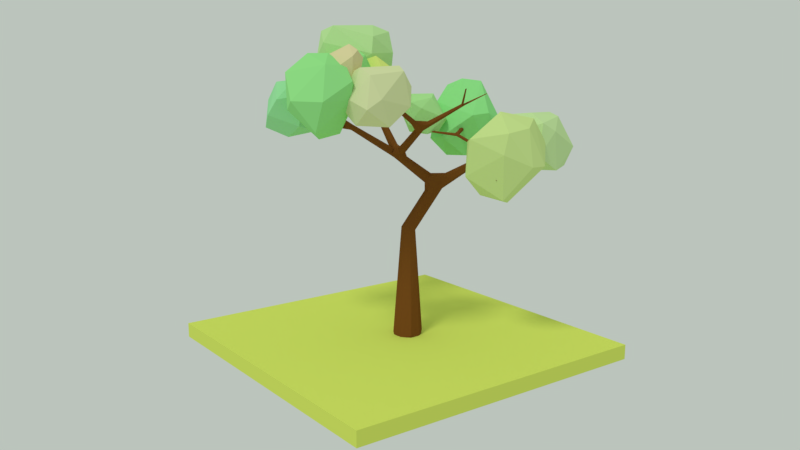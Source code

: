 # Source: Tree_01.blend  (saved by Blender 2.79.0; exported with 4.5.12 LTS)
import bpy
from mathutils import Matrix  # noqa: F401  (used for matrix-valued properties, if any)

bpy.ops.wm.read_factory_settings(use_empty=True)
scene = bpy.context.scene
scene.name = 'Scene'

# ---- collections
col_collection_1 = bpy.data.collections.new('Collection 1'); scene.collection.children.link(col_collection_1)

# ---- materials (node trees are filled in below, after node groups)
mat_material_016 = bpy.data.materials.new('Material.016')
mat_material_016.alpha_threshold = 0.0
mat_material_016.roughness = 0.5
mat_material_015 = bpy.data.materials.new('Material.015')
mat_material_015.alpha_threshold = 0.0
mat_material_015.roughness = 0.5
mat_material_014 = bpy.data.materials.new('Material.014')
mat_material_014.alpha_threshold = 0.0
mat_material_014.roughness = 0.5
mat_material_001 = bpy.data.materials.new('Material.001')
mat_material_001.alpha_threshold = 0.0
mat_material_001.roughness = 0.5
mat_material_013 = bpy.data.materials.new('Material.013')
mat_material_013.alpha_threshold = 0.0
mat_material_013.roughness = 0.5
mat_material_012 = bpy.data.materials.new('Material.012')
mat_material_012.alpha_threshold = 0.0
mat_material_012.roughness = 0.5
mat_material_002 = bpy.data.materials.new('Material.002')
mat_material_002.alpha_threshold = 0.0
mat_material_002.roughness = 0.5
mat_material_007 = bpy.data.materials.new('Material.007')
mat_material_007.alpha_threshold = 0.0
mat_material_007.roughness = 0.5
mat_material_008 = bpy.data.materials.new('Material.008')
mat_material_008.alpha_threshold = 0.0
mat_material_008.roughness = 0.5
mat_material_011 = bpy.data.materials.new('Material.011')
mat_material_011.alpha_threshold = 0.0
mat_material_011.roughness = 0.5
mat_material_010 = bpy.data.materials.new('Material.010')
mat_material_010.alpha_threshold = 0.0
mat_material_010.roughness = 0.5
mat_material_009 = bpy.data.materials.new('Material.009')
mat_material_009.alpha_threshold = 0.0
mat_material_009.roughness = 0.5
mat_material_006 = bpy.data.materials.new('Material.006')
mat_material_006.alpha_threshold = 0.0
mat_material_006.roughness = 0.5

# ---- material node trees
mat_material_016.use_nodes = True; mat_material_016.node_tree.nodes.clear()
_N = mat_material_016.node_tree.nodes; _L = mat_material_016.node_tree.links
n0 = _N.new('ShaderNodeOutputMaterial'); n0.name = 'Material Output'; n0.location = (300, 300)
n1 = _N.new('ShaderNodeBsdfDiffuse'); n1.name = 'Diffuse BSDF'; n1.location = (10, 300)
n1.inputs[0].default_value = (0.6934, 0.8, 0.1363, 1.0)
_L.new(n1.outputs[0], n0.inputs[0])
n0.is_active_output = True
mat_material_015.use_nodes = True; mat_material_015.node_tree.nodes.clear()
_N = mat_material_015.node_tree.nodes; _L = mat_material_015.node_tree.links
n0 = _N.new('ShaderNodeOutputMaterial'); n0.name = 'Material Output'; n0.location = (300, 300)
n1 = _N.new('ShaderNodeBsdfDiffuse'); n1.name = 'Diffuse BSDF'; n1.location = (10, 300)
n1.inputs[0].default_value = (0.629, 0.8, 0.2991, 1.0)
_L.new(n1.outputs[0], n0.inputs[0])
n0.is_active_output = True
mat_material_014.use_nodes = True; mat_material_014.node_tree.nodes.clear()
_N = mat_material_014.node_tree.nodes; _L = mat_material_014.node_tree.links
n0 = _N.new('ShaderNodeOutputMaterial'); n0.name = 'Material Output'; n0.location = (300, 300)
n1 = _N.new('ShaderNodeBsdfDiffuse'); n1.name = 'Diffuse BSDF'; n1.location = (10, 300)
n1.inputs[0].default_value = (0.5897, 0.8, 0.3788, 1.0)
_L.new(n1.outputs[0], n0.inputs[0])
n0.is_active_output = True
mat_material_001.use_nodes = True; mat_material_001.node_tree.nodes.clear()
_N = mat_material_001.node_tree.nodes; _L = mat_material_001.node_tree.links
n0 = _N.new('ShaderNodeOutputMaterial'); n0.name = 'Material Output'; n0.location = (300, 300)
n1 = _N.new('ShaderNodeBsdfDiffuse'); n1.name = 'Diffuse BSDF'; n1.location = (10, 300)
n1.inputs[0].default_value = (0.3223, 0.8, 0.2698, 1.0)
_L.new(n1.outputs[0], n0.inputs[0])
n0.is_active_output = True
mat_material_013.use_nodes = True; mat_material_013.node_tree.nodes.clear()
_N = mat_material_013.node_tree.nodes; _L = mat_material_013.node_tree.links
n0 = _N.new('ShaderNodeOutputMaterial'); n0.name = 'Material Output'; n0.location = (300, 300)
n1 = _N.new('ShaderNodeBsdfDiffuse'); n1.name = 'Diffuse BSDF'; n1.location = (10, 300)
n1.inputs[0].default_value = (0.2996, 0.8, 0.271, 1.0)
_L.new(n1.outputs[0], n0.inputs[0])
n0.is_active_output = True
mat_material_012.use_nodes = True; mat_material_012.node_tree.nodes.clear()
_N = mat_material_012.node_tree.nodes; _L = mat_material_012.node_tree.links
n0 = _N.new('ShaderNodeOutputMaterial'); n0.name = 'Material Output'; n0.location = (300, 300)
n1 = _N.new('ShaderNodeBsdfDiffuse'); n1.name = 'Diffuse BSDF'; n1.location = (10, 300)
n1.inputs[0].default_value = (0.4337, 0.8, 0.3122, 1.0)
_L.new(n1.outputs[0], n0.inputs[0])
n0.is_active_output = True
mat_material_002.use_nodes = True; mat_material_002.node_tree.nodes.clear()
_N = mat_material_002.node_tree.nodes; _L = mat_material_002.node_tree.links
n0 = _N.new('ShaderNodeOutputMaterial'); n0.name = 'Material Output'; n0.location = (300, 300)
n1 = _N.new('ShaderNodeBsdfDiffuse'); n1.name = 'Diffuse BSDF'; n1.location = (10, 300)
n1.inputs[0].default_value = (0.7132, 0.7633, 0.4159, 1.0)
_L.new(n1.outputs[0], n0.inputs[0])
n0.is_active_output = True
mat_material_007.use_nodes = True; mat_material_007.node_tree.nodes.clear()
_N = mat_material_007.node_tree.nodes; _L = mat_material_007.node_tree.links
n0 = _N.new('ShaderNodeOutputMaterial'); n0.name = 'Material Output'; n0.location = (300, 300)
n1 = _N.new('ShaderNodeBsdfDiffuse'); n1.name = 'Diffuse BSDF'; n1.location = (10, 300)
n1.inputs[0].default_value = (0.3522, 0.8, 0.382, 1.0)
_L.new(n1.outputs[0], n0.inputs[0])
n0.is_active_output = True
mat_material_008.use_nodes = True; mat_material_008.node_tree.nodes.clear()
_N = mat_material_008.node_tree.nodes; _L = mat_material_008.node_tree.links
n0 = _N.new('ShaderNodeOutputMaterial'); n0.name = 'Material Output'; n0.location = (300, 300)
n1 = _N.new('ShaderNodeBsdfDiffuse'); n1.name = 'Diffuse BSDF'; n1.location = (10, 300)
n1.inputs[0].default_value = (0.7633, 0.6853, 0.3738, 1.0)
_L.new(n1.outputs[0], n0.inputs[0])
n0.is_active_output = True
mat_material_011.use_nodes = True; mat_material_011.node_tree.nodes.clear()
_N = mat_material_011.node_tree.nodes; _L = mat_material_011.node_tree.links
n0 = _N.new('ShaderNodeOutputMaterial'); n0.name = 'Material Output'; n0.location = (300, 300)
n1 = _N.new('ShaderNodeBsdfDiffuse'); n1.name = 'Diffuse BSDF'; n1.location = (10, 300)
n1.inputs[0].default_value = (0.6791, 0.8, 0.2013, 1.0)
_L.new(n1.outputs[0], n0.inputs[0])
n0.is_active_output = True
mat_material_010.use_nodes = True; mat_material_010.node_tree.nodes.clear()
_N = mat_material_010.node_tree.nodes; _L = mat_material_010.node_tree.links
n0 = _N.new('ShaderNodeOutputMaterial'); n0.name = 'Material Output'; n0.location = (300, 300)
n1 = _N.new('ShaderNodeBsdfDiffuse'); n1.name = 'Diffuse BSDF'; n1.location = (10, 300)
n1.inputs[0].default_value = (0.3308, 0.8, 0.2639, 1.0)
_L.new(n1.outputs[0], n0.inputs[0])
n0.is_active_output = True
mat_material_009.use_nodes = True; mat_material_009.node_tree.nodes.clear()
_N = mat_material_009.node_tree.nodes; _L = mat_material_009.node_tree.links
n0 = _N.new('ShaderNodeOutputMaterial'); n0.name = 'Material Output'; n0.location = (300, 300)
n1 = _N.new('ShaderNodeBsdfDiffuse'); n1.name = 'Diffuse BSDF'; n1.location = (10, 300)
n1.inputs[0].default_value = (0.5214, 0.8, 0.3424, 1.0)
_L.new(n1.outputs[0], n0.inputs[0])
n0.is_active_output = True
mat_material_006.use_nodes = True; mat_material_006.node_tree.nodes.clear()
_N = mat_material_006.node_tree.nodes; _L = mat_material_006.node_tree.links
n0 = _N.new('ShaderNodeOutputMaterial'); n0.name = 'Material Output'; n0.location = (300, 300)
n1 = _N.new('ShaderNodeBsdfDiffuse'); n1.name = 'Diffuse BSDF'; n1.location = (10, 300)
n1.inputs[0].default_value = (0.2019, 0.07349, 0.01466, 1.0)
_L.new(n1.outputs[0], n0.inputs[0])
n0.is_active_output = True

# ---- world
world_world = bpy.data.worlds.new('World'); scene.world = world_world
world_world.color = (0.4989, 0.5543, 0.5039)
world_world.use_sun_shadow = False
world_world.sun_shadow_jitter_overblur = 0.0
world_world.cycles.sampling_method = 'MANUAL'

# ---- cameras
cam_camera = bpy.data.cameras.new('Camera')
cam_camera.clip_end = 100.0
cam_camera.lens = 35.0
cam_camera.sensor_width = 32.0
cam_camera.sensor_height = 18.0
cam_camera.ortho_scale = 7.314
cam_camera.dof.focus_distance = 0.0

# ---- lights
light_lamp = bpy.data.lights.new('Lamp', 'SUN')
light_lamp.transmission_factor = 0.0
light_lamp.cutoff_distance = 30.0
light_lamp.angle = 0.1993
light_lamp.energy = 1.0
light_lamp.shadow_buffer_clip_start = 1.001
light_lamp.shadow_soft_size = 0.1
light_lamp.shadow_cascade_max_distance = 1000.0

# ---- meshes
me_plane = bpy.data.meshes.new('Plane')
me_plane.from_pydata([(-1.0, -1.0, 0.0), (1.0, -1.0, 0.0), (-1.0, 1.0, 0.0), (1.0, 1.0, 0.0), (-1.0, -1.0, -0.0938), (1.0, -1.0, -0.0938), (-1.0, 1.0, -0.0938), (1.0, 1.0, -0.0938)], [], [(0, 2, 3, 1), (4, 5, 7, 6), (1, 3, 7, 5), (2, 0, 4, 6), (3, 2, 6, 7), (0, 1, 5, 4)])
me_plane.materials.append(mat_material_016)
me_plane.use_remesh_preserve_volume = False
me_plane.use_remesh_preserve_attributes = False
me_plane.use_mirror_vertex_groups = False
me_plane.update()
me_icosphere_018 = bpy.data.meshes.new('Icosphere.018')
me_icosphere_018.from_pydata([(0.0, 0.001563, -0.9591), (0.6263, -0.3806, -0.2887), (-0.2205, -0.7589, -0.3596), (-0.79, 0.08598, -0.2996), (-0.1312, 0.5812, -0.3185), (0.5298, 0.3362, -0.301), (0.2763, -0.8106, 0.4351), (-0.7189, -0.4634, 0.4387), (-0.5692, 0.2323, 0.5193), (0.1459, 0.5186, 0.3746), (0.8826, -0.08213, 0.3478), (0.0, -0.2039, 0.6671), (-0.1518, -0.4737, -0.8227), (0.3215, -0.1919, -0.6629), (0.2041, -0.7198, -0.4309), (0.7607, 0.08613, -0.3995), (0.345, 0.256, -0.6858), (-0.4958, 0.05112, -0.802), (-0.6093, -0.3782, -0.3988), (-0.1449, 0.4412, -0.7891), (-0.5421, 0.4092, -0.4527), (0.1379, 0.559, -0.3942), (0.9214, -0.223, 0.02855), (0.7771, 0.2099, 0.09457), (0.0, -0.9483, -0.01485), (0.5404, -0.6505, 0.05145), (-0.9214, -0.223, 0.02855), (-0.5404, -0.6505, 0.05145), (-0.3664, 0.5363, 0.09348), (-0.7771, 0.2099, 0.09457), (0.3664, 0.5363, 0.09348), (0.0, 0.696, 0.0651), (0.6849, -0.4429, 0.516), (-0.2628, -0.7729, 0.5135), (-0.7958, -0.04192, 0.4618), (-0.1429, 0.512, 0.4435), (0.5672, 0.2891, 0.4771), (0.2582, -0.6306, 0.646), (0.596, -0.1076, 0.681), (-0.3177, -0.5106, 0.5862), (-0.3714, 0.08136, 0.633), (0.1781, 0.1344, 0.6298)], [], [(0, 13, 12), (1, 13, 15), (0, 12, 17), (0, 17, 19), (0, 19, 16), (1, 15, 22), (2, 14, 24), (3, 18, 26), (4, 20, 28), (5, 21, 30), (1, 22, 25), (2, 24, 27), (3, 26, 29), (4, 28, 31), (5, 30, 23), (6, 32, 37), (7, 33, 39), (8, 34, 40), (9, 35, 41), (10, 36, 38), (38, 41, 11), (38, 36, 41), (36, 9, 41), (41, 40, 11), (41, 35, 40), (35, 8, 40), (40, 39, 11), (40, 34, 39), (34, 7, 39), (39, 37, 11), (39, 33, 37), (33, 6, 37), (37, 38, 11), (37, 32, 38), (32, 10, 38), (23, 36, 10), (23, 30, 36), (30, 9, 36), (31, 35, 9), (31, 28, 35), (28, 8, 35), (29, 34, 8), (29, 26, 34), (26, 7, 34), (27, 33, 7), (27, 24, 33), (24, 6, 33), (25, 32, 6), (25, 22, 32), (22, 10, 32), (30, 31, 9), (30, 21, 31), (21, 4, 31), (28, 29, 8), (28, 20, 29), (20, 3, 29), (26, 27, 7), (26, 18, 27), (18, 2, 27), (24, 25, 6), (24, 14, 25), (14, 1, 25), (22, 23, 10), (22, 15, 23), (15, 5, 23), (16, 21, 5), (16, 19, 21), (19, 4, 21), (19, 20, 4), (19, 17, 20), (17, 3, 20), (17, 18, 3), (17, 12, 18), (12, 2, 18), (15, 16, 5), (15, 13, 16), (13, 0, 16), (12, 14, 2), (12, 13, 14), (13, 1, 14)])
me_icosphere_018.materials.append(mat_material_015)
me_icosphere_018.use_remesh_preserve_volume = False
me_icosphere_018.use_remesh_preserve_attributes = False
me_icosphere_018.use_mirror_vertex_groups = False
me_icosphere_018.update()
me_icosphere_017 = bpy.data.meshes.new('Icosphere.017')
me_icosphere_017.from_pydata([(0.0, 0.001563, -0.9591), (0.6263, -0.3806, -0.2887), (-0.2205, -0.7589, -0.3596), (-0.79, 0.08598, -0.2996), (-0.1312, 0.5812, -0.3185), (0.5298, 0.3362, -0.301), (0.2763, -0.8106, 0.4351), (-0.7189, -0.4634, 0.4387), (-0.5692, 0.2323, 0.5193), (0.1459, 0.5186, 0.3746), (0.8826, -0.08213, 0.3478), (0.0, -0.2039, 0.6671), (-0.1518, -0.4737, -0.8227), (0.3215, -0.1919, -0.6629), (0.2041, -0.7198, -0.4309), (0.7607, 0.08613, -0.3995), (0.345, 0.256, -0.6858), (-0.4958, 0.05112, -0.802), (-0.6093, -0.3782, -0.3988), (-0.1449, 0.4412, -0.7891), (-0.5421, 0.4092, -0.4527), (0.1379, 0.559, -0.3942), (0.9214, -0.223, 0.02855), (0.7771, 0.2099, 0.09457), (0.0, -0.9483, -0.01485), (0.5404, -0.6505, 0.05145), (-0.9214, -0.223, 0.02855), (-0.5404, -0.6505, 0.05145), (-0.3664, 0.5363, 0.09348), (-0.7771, 0.2099, 0.09457), (0.3664, 0.5363, 0.09348), (0.0, 0.696, 0.0651), (0.6849, -0.4429, 0.516), (-0.2628, -0.7729, 0.5135), (-0.7958, -0.04192, 0.4618), (-0.1429, 0.512, 0.4435), (0.5672, 0.2891, 0.4771), (0.2582, -0.6306, 0.646), (0.596, -0.1076, 0.681), (-0.3177, -0.5106, 0.5862), (-0.3714, 0.08136, 0.633), (0.1781, 0.1344, 0.6298)], [], [(0, 13, 12), (1, 13, 15), (0, 12, 17), (0, 17, 19), (0, 19, 16), (1, 15, 22), (2, 14, 24), (3, 18, 26), (4, 20, 28), (5, 21, 30), (1, 22, 25), (2, 24, 27), (3, 26, 29), (4, 28, 31), (5, 30, 23), (6, 32, 37), (7, 33, 39), (8, 34, 40), (9, 35, 41), (10, 36, 38), (38, 41, 11), (38, 36, 41), (36, 9, 41), (41, 40, 11), (41, 35, 40), (35, 8, 40), (40, 39, 11), (40, 34, 39), (34, 7, 39), (39, 37, 11), (39, 33, 37), (33, 6, 37), (37, 38, 11), (37, 32, 38), (32, 10, 38), (23, 36, 10), (23, 30, 36), (30, 9, 36), (31, 35, 9), (31, 28, 35), (28, 8, 35), (29, 34, 8), (29, 26, 34), (26, 7, 34), (27, 33, 7), (27, 24, 33), (24, 6, 33), (25, 32, 6), (25, 22, 32), (22, 10, 32), (30, 31, 9), (30, 21, 31), (21, 4, 31), (28, 29, 8), (28, 20, 29), (20, 3, 29), (26, 27, 7), (26, 18, 27), (18, 2, 27), (24, 25, 6), (24, 14, 25), (14, 1, 25), (22, 23, 10), (22, 15, 23), (15, 5, 23), (16, 21, 5), (16, 19, 21), (19, 4, 21), (19, 20, 4), (19, 17, 20), (17, 3, 20), (17, 18, 3), (17, 12, 18), (12, 2, 18), (15, 16, 5), (15, 13, 16), (13, 0, 16), (12, 14, 2), (12, 13, 14), (13, 1, 14)])
me_icosphere_017.materials.append(mat_material_014)
me_icosphere_017.use_remesh_preserve_volume = False
me_icosphere_017.use_remesh_preserve_attributes = False
me_icosphere_017.use_mirror_vertex_groups = False
me_icosphere_017.update()
me_icosphere_016 = bpy.data.meshes.new('Icosphere.016')
me_icosphere_016.from_pydata([(0.0, 0.001563, -0.9591), (0.6263, -0.3806, -0.2887), (-0.2205, -0.7589, -0.3596), (-0.79, 0.08598, -0.2996), (-0.1312, 0.5812, -0.3185), (0.5298, 0.3362, -0.301), (0.2763, -0.8106, 0.4351), (-0.7189, -0.4634, 0.4387), (-0.5692, 0.2323, 0.5193), (0.1459, 0.5186, 0.3746), (0.8826, -0.08213, 0.3478), (0.0, -0.2039, 0.6671), (-0.1518, -0.4737, -0.8227), (0.3215, -0.1919, -0.6629), (0.2041, -0.7198, -0.4309), (0.7607, 0.08613, -0.3995), (0.345, 0.256, -0.6858), (-0.4958, 0.05112, -0.802), (-0.6093, -0.3782, -0.3988), (-0.1449, 0.4412, -0.7891), (-0.5421, 0.4092, -0.4527), (0.1379, 0.559, -0.3942), (0.9214, -0.223, 0.02855), (0.7771, 0.2099, 0.09457), (0.0, -0.9483, -0.01485), (0.5404, -0.6505, 0.05145), (-0.9214, -0.223, 0.02855), (-0.5404, -0.6505, 0.05145), (-0.3664, 0.5363, 0.09348), (-0.7771, 0.2099, 0.09457), (0.3664, 0.5363, 0.09348), (0.0, 0.696, 0.0651), (0.6849, -0.4429, 0.516), (-0.2628, -0.7729, 0.5135), (-0.7958, -0.04192, 0.4618), (-0.1429, 0.512, 0.4435), (0.5672, 0.2891, 0.4771), (0.2582, -0.6306, 0.646), (0.596, -0.1076, 0.681), (-0.3177, -0.5106, 0.5862), (-0.3714, 0.08136, 0.633), (0.1781, 0.1344, 0.6298)], [], [(0, 13, 12), (1, 13, 15), (0, 12, 17), (0, 17, 19), (0, 19, 16), (1, 15, 22), (2, 14, 24), (3, 18, 26), (4, 20, 28), (5, 21, 30), (1, 22, 25), (2, 24, 27), (3, 26, 29), (4, 28, 31), (5, 30, 23), (6, 32, 37), (7, 33, 39), (8, 34, 40), (9, 35, 41), (10, 36, 38), (38, 41, 11), (38, 36, 41), (36, 9, 41), (41, 40, 11), (41, 35, 40), (35, 8, 40), (40, 39, 11), (40, 34, 39), (34, 7, 39), (39, 37, 11), (39, 33, 37), (33, 6, 37), (37, 38, 11), (37, 32, 38), (32, 10, 38), (23, 36, 10), (23, 30, 36), (30, 9, 36), (31, 35, 9), (31, 28, 35), (28, 8, 35), (29, 34, 8), (29, 26, 34), (26, 7, 34), (27, 33, 7), (27, 24, 33), (24, 6, 33), (25, 32, 6), (25, 22, 32), (22, 10, 32), (30, 31, 9), (30, 21, 31), (21, 4, 31), (28, 29, 8), (28, 20, 29), (20, 3, 29), (26, 27, 7), (26, 18, 27), (18, 2, 27), (24, 25, 6), (24, 14, 25), (14, 1, 25), (22, 23, 10), (22, 15, 23), (15, 5, 23), (16, 21, 5), (16, 19, 21), (19, 4, 21), (19, 20, 4), (19, 17, 20), (17, 3, 20), (17, 18, 3), (17, 12, 18), (12, 2, 18), (15, 16, 5), (15, 13, 16), (13, 0, 16), (12, 14, 2), (12, 13, 14), (13, 1, 14)])
me_icosphere_016.materials.append(mat_material_001)
me_icosphere_016.use_remesh_preserve_volume = False
me_icosphere_016.use_remesh_preserve_attributes = False
me_icosphere_016.use_mirror_vertex_groups = False
me_icosphere_016.update()
me_icosphere_015 = bpy.data.meshes.new('Icosphere.015')
me_icosphere_015.from_pydata([(0.0, 0.001563, -0.9591), (0.6263, -0.3806, -0.2887), (-0.2205, -0.7589, -0.3596), (-0.79, 0.08598, -0.2996), (-0.1312, 0.5812, -0.3185), (0.5298, 0.3362, -0.301), (0.2763, -0.8106, 0.4351), (-0.7189, -0.4634, 0.4387), (-0.5692, 0.2323, 0.5193), (0.1459, 0.5186, 0.3746), (0.8826, -0.08213, 0.3478), (0.0, -0.2039, 0.6671), (-0.1518, -0.4737, -0.8227), (0.3215, -0.1919, -0.6629), (0.2041, -0.7198, -0.4309), (0.7607, 0.08613, -0.3995), (0.345, 0.256, -0.6858), (-0.4958, 0.05112, -0.802), (-0.6093, -0.3782, -0.3988), (-0.1449, 0.4412, -0.7891), (-0.5421, 0.4092, -0.4527), (0.1379, 0.559, -0.3942), (0.9214, -0.223, 0.02855), (0.7771, 0.2099, 0.09457), (0.0, -0.9483, -0.01485), (0.5404, -0.6505, 0.05145), (-0.9214, -0.223, 0.02855), (-0.5404, -0.6505, 0.05145), (-0.3664, 0.5363, 0.09348), (-0.7771, 0.2099, 0.09457), (0.3664, 0.5363, 0.09348), (0.0, 0.696, 0.0651), (0.6849, -0.4429, 0.516), (-0.2628, -0.7729, 0.5135), (-0.7958, -0.04192, 0.4618), (-0.1429, 0.512, 0.4435), (0.5672, 0.2891, 0.4771), (0.2582, -0.6306, 0.646), (0.596, -0.1076, 0.681), (-0.3177, -0.5106, 0.5862), (-0.3714, 0.08136, 0.633), (0.1781, 0.1344, 0.6298)], [], [(0, 13, 12), (1, 13, 15), (0, 12, 17), (0, 17, 19), (0, 19, 16), (1, 15, 22), (2, 14, 24), (3, 18, 26), (4, 20, 28), (5, 21, 30), (1, 22, 25), (2, 24, 27), (3, 26, 29), (4, 28, 31), (5, 30, 23), (6, 32, 37), (7, 33, 39), (8, 34, 40), (9, 35, 41), (10, 36, 38), (38, 41, 11), (38, 36, 41), (36, 9, 41), (41, 40, 11), (41, 35, 40), (35, 8, 40), (40, 39, 11), (40, 34, 39), (34, 7, 39), (39, 37, 11), (39, 33, 37), (33, 6, 37), (37, 38, 11), (37, 32, 38), (32, 10, 38), (23, 36, 10), (23, 30, 36), (30, 9, 36), (31, 35, 9), (31, 28, 35), (28, 8, 35), (29, 34, 8), (29, 26, 34), (26, 7, 34), (27, 33, 7), (27, 24, 33), (24, 6, 33), (25, 32, 6), (25, 22, 32), (22, 10, 32), (30, 31, 9), (30, 21, 31), (21, 4, 31), (28, 29, 8), (28, 20, 29), (20, 3, 29), (26, 27, 7), (26, 18, 27), (18, 2, 27), (24, 25, 6), (24, 14, 25), (14, 1, 25), (22, 23, 10), (22, 15, 23), (15, 5, 23), (16, 21, 5), (16, 19, 21), (19, 4, 21), (19, 20, 4), (19, 17, 20), (17, 3, 20), (17, 18, 3), (17, 12, 18), (12, 2, 18), (15, 16, 5), (15, 13, 16), (13, 0, 16), (12, 14, 2), (12, 13, 14), (13, 1, 14)])
me_icosphere_015.materials.append(mat_material_013)
me_icosphere_015.use_remesh_preserve_volume = False
me_icosphere_015.use_remesh_preserve_attributes = False
me_icosphere_015.use_mirror_vertex_groups = False
me_icosphere_015.update()
me_icosphere_014 = bpy.data.meshes.new('Icosphere.014')
me_icosphere_014.from_pydata([(0.0, 0.001563, -0.9591), (0.6263, -0.3806, -0.2887), (-0.2205, -0.7589, -0.3596), (-0.79, 0.08598, -0.2996), (-0.1312, 0.5812, -0.3185), (0.5298, 0.3362, -0.301), (0.2763, -0.8106, 0.4351), (-0.7189, -0.4634, 0.4387), (-0.5692, 0.2323, 0.5193), (0.1459, 0.5186, 0.3746), (0.8826, -0.08213, 0.3478), (0.0, -0.2039, 0.6671), (-0.1518, -0.4737, -0.8227), (0.3215, -0.1919, -0.6629), (0.2041, -0.7198, -0.4309), (0.7607, 0.08613, -0.3995), (0.345, 0.256, -0.6858), (-0.4958, 0.05112, -0.802), (-0.6093, -0.3782, -0.3988), (-0.1449, 0.4412, -0.7891), (-0.5421, 0.4092, -0.4527), (0.1379, 0.559, -0.3942), (0.9214, -0.223, 0.02855), (0.7771, 0.2099, 0.09457), (0.0, -0.9483, -0.01485), (0.5404, -0.6505, 0.05145), (-0.9214, -0.223, 0.02855), (-0.5404, -0.6505, 0.05145), (-0.3664, 0.5363, 0.09348), (-0.7771, 0.2099, 0.09457), (0.3664, 0.5363, 0.09348), (0.0, 0.696, 0.0651), (0.6849, -0.4429, 0.516), (-0.2628, -0.7729, 0.5135), (-0.7958, -0.04192, 0.4618), (-0.1429, 0.512, 0.4435), (0.5672, 0.2891, 0.4771), (0.2582, -0.6306, 0.646), (0.596, -0.1076, 0.681), (-0.3177, -0.5106, 0.5862), (-0.3714, 0.08136, 0.633), (0.1781, 0.1344, 0.6298)], [], [(0, 13, 12), (1, 13, 15), (0, 12, 17), (0, 17, 19), (0, 19, 16), (1, 15, 22), (2, 14, 24), (3, 18, 26), (4, 20, 28), (5, 21, 30), (1, 22, 25), (2, 24, 27), (3, 26, 29), (4, 28, 31), (5, 30, 23), (6, 32, 37), (7, 33, 39), (8, 34, 40), (9, 35, 41), (10, 36, 38), (38, 41, 11), (38, 36, 41), (36, 9, 41), (41, 40, 11), (41, 35, 40), (35, 8, 40), (40, 39, 11), (40, 34, 39), (34, 7, 39), (39, 37, 11), (39, 33, 37), (33, 6, 37), (37, 38, 11), (37, 32, 38), (32, 10, 38), (23, 36, 10), (23, 30, 36), (30, 9, 36), (31, 35, 9), (31, 28, 35), (28, 8, 35), (29, 34, 8), (29, 26, 34), (26, 7, 34), (27, 33, 7), (27, 24, 33), (24, 6, 33), (25, 32, 6), (25, 22, 32), (22, 10, 32), (30, 31, 9), (30, 21, 31), (21, 4, 31), (28, 29, 8), (28, 20, 29), (20, 3, 29), (26, 27, 7), (26, 18, 27), (18, 2, 27), (24, 25, 6), (24, 14, 25), (14, 1, 25), (22, 23, 10), (22, 15, 23), (15, 5, 23), (16, 21, 5), (16, 19, 21), (19, 4, 21), (19, 20, 4), (19, 17, 20), (17, 3, 20), (17, 18, 3), (17, 12, 18), (12, 2, 18), (15, 16, 5), (15, 13, 16), (13, 0, 16), (12, 14, 2), (12, 13, 14), (13, 1, 14)])
me_icosphere_014.materials.append(mat_material_012)
me_icosphere_014.use_remesh_preserve_volume = False
me_icosphere_014.use_remesh_preserve_attributes = False
me_icosphere_014.use_mirror_vertex_groups = False
me_icosphere_014.update()
me_icosphere_011 = bpy.data.meshes.new('Icosphere.011')
me_icosphere_011.from_pydata([(0.0, 0.001563, -0.9591), (0.6263, -0.3806, -0.2887), (-0.2205, -0.7589, -0.3596), (-0.79, 0.08598, -0.2996), (-0.1312, 0.5812, -0.3185), (0.5298, 0.3362, -0.301), (0.2763, -0.8106, 0.4351), (-0.7189, -0.4634, 0.4387), (-0.5692, 0.2323, 0.5193), (0.1459, 0.5186, 0.3746), (0.8826, -0.08213, 0.3478), (0.0, -0.2039, 0.6671), (-0.1518, -0.4737, -0.8227), (0.3215, -0.1919, -0.6629), (0.2041, -0.7198, -0.4309), (0.7607, 0.08613, -0.3995), (0.345, 0.256, -0.6858), (-0.4958, 0.05112, -0.802), (-0.6093, -0.3782, -0.3988), (-0.1449, 0.4412, -0.7891), (-0.5421, 0.4092, -0.4527), (0.1379, 0.559, -0.3942), (0.9214, -0.223, 0.02855), (0.7771, 0.2099, 0.09457), (0.0, -0.9483, -0.01485), (0.5404, -0.6505, 0.05145), (-0.9214, -0.223, 0.02855), (-0.5404, -0.6505, 0.05145), (-0.3664, 0.5363, 0.09348), (-0.7771, 0.2099, 0.09457), (0.3664, 0.5363, 0.09348), (0.0, 0.696, 0.0651), (0.6849, -0.4429, 0.516), (-0.2628, -0.7729, 0.5135), (-0.7958, -0.04192, 0.4618), (-0.1429, 0.512, 0.4435), (0.5672, 0.2891, 0.4771), (0.2582, -0.6306, 0.646), (0.596, -0.1076, 0.681), (-0.3177, -0.5106, 0.5862), (-0.3714, 0.08136, 0.633), (0.1781, 0.1344, 0.6298)], [], [(0, 13, 12), (1, 13, 15), (0, 12, 17), (0, 17, 19), (0, 19, 16), (1, 15, 22), (2, 14, 24), (3, 18, 26), (4, 20, 28), (5, 21, 30), (1, 22, 25), (2, 24, 27), (3, 26, 29), (4, 28, 31), (5, 30, 23), (6, 32, 37), (7, 33, 39), (8, 34, 40), (9, 35, 41), (10, 36, 38), (38, 41, 11), (38, 36, 41), (36, 9, 41), (41, 40, 11), (41, 35, 40), (35, 8, 40), (40, 39, 11), (40, 34, 39), (34, 7, 39), (39, 37, 11), (39, 33, 37), (33, 6, 37), (37, 38, 11), (37, 32, 38), (32, 10, 38), (23, 36, 10), (23, 30, 36), (30, 9, 36), (31, 35, 9), (31, 28, 35), (28, 8, 35), (29, 34, 8), (29, 26, 34), (26, 7, 34), (27, 33, 7), (27, 24, 33), (24, 6, 33), (25, 32, 6), (25, 22, 32), (22, 10, 32), (30, 31, 9), (30, 21, 31), (21, 4, 31), (28, 29, 8), (28, 20, 29), (20, 3, 29), (26, 27, 7), (26, 18, 27), (18, 2, 27), (24, 25, 6), (24, 14, 25), (14, 1, 25), (22, 23, 10), (22, 15, 23), (15, 5, 23), (16, 21, 5), (16, 19, 21), (19, 4, 21), (19, 20, 4), (19, 17, 20), (17, 3, 20), (17, 18, 3), (17, 12, 18), (12, 2, 18), (15, 16, 5), (15, 13, 16), (13, 0, 16), (12, 14, 2), (12, 13, 14), (13, 1, 14)])
me_icosphere_011.materials.append(mat_material_002)
me_icosphere_011.use_remesh_preserve_volume = False
me_icosphere_011.use_remesh_preserve_attributes = False
me_icosphere_011.use_mirror_vertex_groups = False
me_icosphere_011.update()
me_icosphere_004 = bpy.data.meshes.new('Icosphere.004')
me_icosphere_004.from_pydata([(0.0, 0.001563, -0.9591), (0.6263, -0.3806, -0.2887), (-0.2205, -0.7589, -0.3596), (-0.79, 0.08598, -0.2996), (-0.1312, 0.5812, -0.3185), (0.5298, 0.3362, -0.301), (0.2763, -0.8106, 0.4351), (-0.7189, -0.4634, 0.4387), (-0.5692, 0.2323, 0.5193), (0.1459, 0.5186, 0.3746), (0.8826, -0.08213, 0.3478), (0.0, -0.2039, 0.6671), (-0.1518, -0.4737, -0.8227), (0.3215, -0.1919, -0.6629), (0.2041, -0.7198, -0.4309), (0.7607, 0.08613, -0.3995), (0.345, 0.256, -0.6858), (-0.4958, 0.05112, -0.802), (-0.6093, -0.3782, -0.3988), (-0.1449, 0.4412, -0.7891), (-0.5421, 0.4092, -0.4527), (0.1379, 0.559, -0.3942), (0.9214, -0.223, 0.02855), (0.7771, 0.2099, 0.09457), (0.0, -0.9483, -0.01485), (0.5404, -0.6505, 0.05145), (-0.9214, -0.223, 0.02855), (-0.5404, -0.6505, 0.05145), (-0.3664, 0.5363, 0.09348), (-0.7771, 0.2099, 0.09457), (0.3664, 0.5363, 0.09348), (0.0, 0.696, 0.0651), (0.6849, -0.4429, 0.516), (-0.2628, -0.7729, 0.5135), (-0.7958, -0.04192, 0.4618), (-0.1429, 0.512, 0.4435), (0.5672, 0.2891, 0.4771), (0.2582, -0.6306, 0.646), (0.596, -0.1076, 0.681), (-0.3177, -0.5106, 0.5862), (-0.3714, 0.08136, 0.633), (0.1781, 0.1344, 0.6298)], [], [(0, 13, 12), (1, 13, 15), (0, 12, 17), (0, 17, 19), (0, 19, 16), (1, 15, 22), (2, 14, 24), (3, 18, 26), (4, 20, 28), (5, 21, 30), (1, 22, 25), (2, 24, 27), (3, 26, 29), (4, 28, 31), (5, 30, 23), (6, 32, 37), (7, 33, 39), (8, 34, 40), (9, 35, 41), (10, 36, 38), (38, 41, 11), (38, 36, 41), (36, 9, 41), (41, 40, 11), (41, 35, 40), (35, 8, 40), (40, 39, 11), (40, 34, 39), (34, 7, 39), (39, 37, 11), (39, 33, 37), (33, 6, 37), (37, 38, 11), (37, 32, 38), (32, 10, 38), (23, 36, 10), (23, 30, 36), (30, 9, 36), (31, 35, 9), (31, 28, 35), (28, 8, 35), (29, 34, 8), (29, 26, 34), (26, 7, 34), (27, 33, 7), (27, 24, 33), (24, 6, 33), (25, 32, 6), (25, 22, 32), (22, 10, 32), (30, 31, 9), (30, 21, 31), (21, 4, 31), (28, 29, 8), (28, 20, 29), (20, 3, 29), (26, 27, 7), (26, 18, 27), (18, 2, 27), (24, 25, 6), (24, 14, 25), (14, 1, 25), (22, 23, 10), (22, 15, 23), (15, 5, 23), (16, 21, 5), (16, 19, 21), (19, 4, 21), (19, 20, 4), (19, 17, 20), (17, 3, 20), (17, 18, 3), (17, 12, 18), (12, 2, 18), (15, 16, 5), (15, 13, 16), (13, 0, 16), (12, 14, 2), (12, 13, 14), (13, 1, 14)])
me_icosphere_004.materials.append(mat_material_007)
me_icosphere_004.use_remesh_preserve_volume = False
me_icosphere_004.use_remesh_preserve_attributes = False
me_icosphere_004.use_mirror_vertex_groups = False
me_icosphere_004.update()
me_icosphere_003 = bpy.data.meshes.new('Icosphere.003')
me_icosphere_003.from_pydata([(0.0, 0.001563, -0.9591), (0.6263, -0.3806, -0.2887), (-0.2205, -0.7589, -0.3596), (-0.79, 0.08598, -0.2996), (-0.1312, 0.5812, -0.3185), (0.5298, 0.3362, -0.301), (0.2763, -0.8106, 0.4351), (-0.7189, -0.4634, 0.4387), (-0.5692, 0.2323, 0.5193), (0.1459, 0.5186, 0.3746), (0.8826, -0.08213, 0.3478), (0.0, -0.2039, 0.6671), (-0.1518, -0.4737, -0.8227), (0.3215, -0.1919, -0.6629), (0.2041, -0.7198, -0.4309), (0.7607, 0.08613, -0.3995), (0.345, 0.256, -0.6858), (-0.4958, 0.05112, -0.802), (-0.6093, -0.3782, -0.3988), (-0.1449, 0.4412, -0.7891), (-0.5421, 0.4092, -0.4527), (0.1379, 0.559, -0.3942), (0.9214, -0.223, 0.02855), (0.7771, 0.2099, 0.09457), (0.0, -0.9483, -0.01485), (0.5404, -0.6505, 0.05145), (-0.9214, -0.223, 0.02855), (-0.5404, -0.6505, 0.05145), (-0.3664, 0.5363, 0.09348), (-0.7771, 0.2099, 0.09457), (0.3664, 0.5363, 0.09348), (0.0, 0.696, 0.0651), (0.6849, -0.4429, 0.516), (-0.2628, -0.7729, 0.5135), (-0.7958, -0.04192, 0.4618), (-0.1429, 0.512, 0.4435), (0.5672, 0.2891, 0.4771), (0.2582, -0.6306, 0.646), (0.596, -0.1076, 0.681), (-0.3177, -0.5106, 0.5862), (-0.3714, 0.08136, 0.633), (0.1781, 0.1344, 0.6298)], [], [(0, 13, 12), (1, 13, 15), (0, 12, 17), (0, 17, 19), (0, 19, 16), (1, 15, 22), (2, 14, 24), (3, 18, 26), (4, 20, 28), (5, 21, 30), (1, 22, 25), (2, 24, 27), (3, 26, 29), (4, 28, 31), (5, 30, 23), (6, 32, 37), (7, 33, 39), (8, 34, 40), (9, 35, 41), (10, 36, 38), (38, 41, 11), (38, 36, 41), (36, 9, 41), (41, 40, 11), (41, 35, 40), (35, 8, 40), (40, 39, 11), (40, 34, 39), (34, 7, 39), (39, 37, 11), (39, 33, 37), (33, 6, 37), (37, 38, 11), (37, 32, 38), (32, 10, 38), (23, 36, 10), (23, 30, 36), (30, 9, 36), (31, 35, 9), (31, 28, 35), (28, 8, 35), (29, 34, 8), (29, 26, 34), (26, 7, 34), (27, 33, 7), (27, 24, 33), (24, 6, 33), (25, 32, 6), (25, 22, 32), (22, 10, 32), (30, 31, 9), (30, 21, 31), (21, 4, 31), (28, 29, 8), (28, 20, 29), (20, 3, 29), (26, 27, 7), (26, 18, 27), (18, 2, 27), (24, 25, 6), (24, 14, 25), (14, 1, 25), (22, 23, 10), (22, 15, 23), (15, 5, 23), (16, 21, 5), (16, 19, 21), (19, 4, 21), (19, 20, 4), (19, 17, 20), (17, 3, 20), (17, 18, 3), (17, 12, 18), (12, 2, 18), (15, 16, 5), (15, 13, 16), (13, 0, 16), (12, 14, 2), (12, 13, 14), (13, 1, 14)])
me_icosphere_003.materials.append(mat_material_008)
me_icosphere_003.use_remesh_preserve_volume = False
me_icosphere_003.use_remesh_preserve_attributes = False
me_icosphere_003.use_mirror_vertex_groups = False
me_icosphere_003.update()
me_icosphere_002 = bpy.data.meshes.new('Icosphere.002')
me_icosphere_002.from_pydata([(0.0, 0.001563, -0.9591), (0.6263, -0.3806, -0.2887), (-0.2205, -0.7589, -0.3596), (-0.79, 0.08598, -0.2996), (-0.1312, 0.5812, -0.3185), (0.5298, 0.3362, -0.301), (0.2763, -0.8106, 0.4351), (-0.7189, -0.4634, 0.4387), (-0.5692, 0.2323, 0.5193), (0.1459, 0.5186, 0.3746), (0.8826, -0.08213, 0.3478), (0.0, -0.2039, 0.6671), (-0.1518, -0.4737, -0.8227), (0.3215, -0.1919, -0.6629), (0.2041, -0.7198, -0.4309), (0.7607, 0.08613, -0.3995), (0.345, 0.256, -0.6858), (-0.4958, 0.05112, -0.802), (-0.6093, -0.3782, -0.3988), (-0.1449, 0.4412, -0.7891), (-0.5421, 0.4092, -0.4527), (0.1379, 0.559, -0.3942), (0.9214, -0.223, 0.02855), (0.7771, 0.2099, 0.09457), (0.0, -0.9483, -0.01485), (0.5404, -0.6505, 0.05145), (-0.9214, -0.223, 0.02855), (-0.5404, -0.6505, 0.05145), (-0.3664, 0.5363, 0.09348), (-0.7771, 0.2099, 0.09457), (0.3664, 0.5363, 0.09348), (0.0, 0.696, 0.0651), (0.6849, -0.4429, 0.516), (-0.2628, -0.7729, 0.5135), (-0.7958, -0.04192, 0.4618), (-0.1429, 0.512, 0.4435), (0.5672, 0.2891, 0.4771), (0.2582, -0.6306, 0.646), (0.596, -0.1076, 0.681), (-0.3177, -0.5106, 0.5862), (-0.3714, 0.08136, 0.633), (0.1781, 0.1344, 0.6298)], [], [(0, 13, 12), (1, 13, 15), (0, 12, 17), (0, 17, 19), (0, 19, 16), (1, 15, 22), (2, 14, 24), (3, 18, 26), (4, 20, 28), (5, 21, 30), (1, 22, 25), (2, 24, 27), (3, 26, 29), (4, 28, 31), (5, 30, 23), (6, 32, 37), (7, 33, 39), (8, 34, 40), (9, 35, 41), (10, 36, 38), (38, 41, 11), (38, 36, 41), (36, 9, 41), (41, 40, 11), (41, 35, 40), (35, 8, 40), (40, 39, 11), (40, 34, 39), (34, 7, 39), (39, 37, 11), (39, 33, 37), (33, 6, 37), (37, 38, 11), (37, 32, 38), (32, 10, 38), (23, 36, 10), (23, 30, 36), (30, 9, 36), (31, 35, 9), (31, 28, 35), (28, 8, 35), (29, 34, 8), (29, 26, 34), (26, 7, 34), (27, 33, 7), (27, 24, 33), (24, 6, 33), (25, 32, 6), (25, 22, 32), (22, 10, 32), (30, 31, 9), (30, 21, 31), (21, 4, 31), (28, 29, 8), (28, 20, 29), (20, 3, 29), (26, 27, 7), (26, 18, 27), (18, 2, 27), (24, 25, 6), (24, 14, 25), (14, 1, 25), (22, 23, 10), (22, 15, 23), (15, 5, 23), (16, 21, 5), (16, 19, 21), (19, 4, 21), (19, 20, 4), (19, 17, 20), (17, 3, 20), (17, 18, 3), (17, 12, 18), (12, 2, 18), (15, 16, 5), (15, 13, 16), (13, 0, 16), (12, 14, 2), (12, 13, 14), (13, 1, 14)])
me_icosphere_002.materials.append(mat_material_011)
me_icosphere_002.use_remesh_preserve_volume = False
me_icosphere_002.use_remesh_preserve_attributes = False
me_icosphere_002.use_mirror_vertex_groups = False
me_icosphere_002.update()
me_icosphere_001 = bpy.data.meshes.new('Icosphere.001')
me_icosphere_001.from_pydata([(0.0, 0.001563, -0.9591), (0.6263, -0.3806, -0.2887), (-0.2205, -0.7589, -0.3596), (-0.79, 0.08598, -0.2996), (-0.1312, 0.5812, -0.3185), (0.5298, 0.3362, -0.301), (0.2763, -0.8106, 0.4351), (-0.7189, -0.4634, 0.4387), (-0.5692, 0.2323, 0.5193), (0.1459, 0.5186, 0.3746), (0.8826, -0.08213, 0.3478), (0.0, -0.2039, 0.6671), (-0.1518, -0.4737, -0.8227), (0.3215, -0.1919, -0.6629), (0.2041, -0.7198, -0.4309), (0.7607, 0.08613, -0.3995), (0.345, 0.256, -0.6858), (-0.4958, 0.05112, -0.802), (-0.6093, -0.3782, -0.3988), (-0.1449, 0.4412, -0.7891), (-0.5421, 0.4092, -0.4527), (0.1379, 0.559, -0.3942), (0.9214, -0.223, 0.02855), (0.7771, 0.2099, 0.09457), (0.0, -0.9483, -0.01485), (0.5404, -0.6505, 0.05145), (-0.9214, -0.223, 0.02855), (-0.5404, -0.6505, 0.05145), (-0.3664, 0.5363, 0.09348), (-0.7771, 0.2099, 0.09457), (0.3664, 0.5363, 0.09348), (0.0, 0.696, 0.0651), (0.6849, -0.4429, 0.516), (-0.2628, -0.7729, 0.5135), (-0.7958, -0.04192, 0.4618), (-0.1429, 0.512, 0.4435), (0.5672, 0.2891, 0.4771), (0.2582, -0.6306, 0.646), (0.596, -0.1076, 0.681), (-0.3177, -0.5106, 0.5862), (-0.3714, 0.08136, 0.633), (0.1781, 0.1344, 0.6298)], [], [(0, 13, 12), (1, 13, 15), (0, 12, 17), (0, 17, 19), (0, 19, 16), (1, 15, 22), (2, 14, 24), (3, 18, 26), (4, 20, 28), (5, 21, 30), (1, 22, 25), (2, 24, 27), (3, 26, 29), (4, 28, 31), (5, 30, 23), (6, 32, 37), (7, 33, 39), (8, 34, 40), (9, 35, 41), (10, 36, 38), (38, 41, 11), (38, 36, 41), (36, 9, 41), (41, 40, 11), (41, 35, 40), (35, 8, 40), (40, 39, 11), (40, 34, 39), (34, 7, 39), (39, 37, 11), (39, 33, 37), (33, 6, 37), (37, 38, 11), (37, 32, 38), (32, 10, 38), (23, 36, 10), (23, 30, 36), (30, 9, 36), (31, 35, 9), (31, 28, 35), (28, 8, 35), (29, 34, 8), (29, 26, 34), (26, 7, 34), (27, 33, 7), (27, 24, 33), (24, 6, 33), (25, 32, 6), (25, 22, 32), (22, 10, 32), (30, 31, 9), (30, 21, 31), (21, 4, 31), (28, 29, 8), (28, 20, 29), (20, 3, 29), (26, 27, 7), (26, 18, 27), (18, 2, 27), (24, 25, 6), (24, 14, 25), (14, 1, 25), (22, 23, 10), (22, 15, 23), (15, 5, 23), (16, 21, 5), (16, 19, 21), (19, 4, 21), (19, 20, 4), (19, 17, 20), (17, 3, 20), (17, 18, 3), (17, 12, 18), (12, 2, 18), (15, 16, 5), (15, 13, 16), (13, 0, 16), (12, 14, 2), (12, 13, 14), (13, 1, 14)])
me_icosphere_001.materials.append(mat_material_010)
me_icosphere_001.use_remesh_preserve_volume = False
me_icosphere_001.use_remesh_preserve_attributes = False
me_icosphere_001.use_mirror_vertex_groups = False
me_icosphere_001.update()
me_icosphere = bpy.data.meshes.new('Icosphere')
me_icosphere.from_pydata([(0.0, 0.001563, -0.9591), (0.6263, -0.3806, -0.2887), (-0.2205, -0.7589, -0.3596), (-0.79, 0.08598, -0.2996), (-0.1312, 0.5812, -0.3185), (0.5298, 0.3362, -0.301), (0.2763, -0.8106, 0.4351), (-0.7189, -0.4634, 0.4387), (-0.5692, 0.2323, 0.5193), (0.1459, 0.5186, 0.3746), (0.8826, -0.08213, 0.3478), (0.0, -0.2039, 0.6671), (-0.1518, -0.4737, -0.8227), (0.3215, -0.1919, -0.6629), (0.2041, -0.7198, -0.4309), (0.7607, 0.08613, -0.3995), (0.345, 0.256, -0.6858), (-0.4958, 0.05112, -0.802), (-0.6093, -0.3782, -0.3988), (-0.1449, 0.4412, -0.7891), (-0.5421, 0.4092, -0.4527), (0.1379, 0.559, -0.3942), (0.9214, -0.223, 0.02855), (0.7771, 0.2099, 0.09457), (0.0, -0.9483, -0.01485), (0.5404, -0.6505, 0.05145), (-0.9214, -0.223, 0.02855), (-0.5404, -0.6505, 0.05145), (-0.3664, 0.5363, 0.09348), (-0.7771, 0.2099, 0.09457), (0.3664, 0.5363, 0.09348), (0.0, 0.696, 0.0651), (0.6849, -0.4429, 0.516), (-0.2628, -0.7729, 0.5135), (-0.7958, -0.04192, 0.4618), (-0.1429, 0.512, 0.4435), (0.5672, 0.2891, 0.4771), (0.2582, -0.6306, 0.646), (0.596, -0.1076, 0.681), (-0.3177, -0.5106, 0.5862), (-0.3714, 0.08136, 0.633), (0.1781, 0.1344, 0.6298)], [], [(0, 13, 12), (1, 13, 15), (0, 12, 17), (0, 17, 19), (0, 19, 16), (1, 15, 22), (2, 14, 24), (3, 18, 26), (4, 20, 28), (5, 21, 30), (1, 22, 25), (2, 24, 27), (3, 26, 29), (4, 28, 31), (5, 30, 23), (6, 32, 37), (7, 33, 39), (8, 34, 40), (9, 35, 41), (10, 36, 38), (38, 41, 11), (38, 36, 41), (36, 9, 41), (41, 40, 11), (41, 35, 40), (35, 8, 40), (40, 39, 11), (40, 34, 39), (34, 7, 39), (39, 37, 11), (39, 33, 37), (33, 6, 37), (37, 38, 11), (37, 32, 38), (32, 10, 38), (23, 36, 10), (23, 30, 36), (30, 9, 36), (31, 35, 9), (31, 28, 35), (28, 8, 35), (29, 34, 8), (29, 26, 34), (26, 7, 34), (27, 33, 7), (27, 24, 33), (24, 6, 33), (25, 32, 6), (25, 22, 32), (22, 10, 32), (30, 31, 9), (30, 21, 31), (21, 4, 31), (28, 29, 8), (28, 20, 29), (20, 3, 29), (26, 27, 7), (26, 18, 27), (18, 2, 27), (24, 25, 6), (24, 14, 25), (14, 1, 25), (22, 23, 10), (22, 15, 23), (15, 5, 23), (16, 21, 5), (16, 19, 21), (19, 4, 21), (19, 20, 4), (19, 17, 20), (17, 3, 20), (17, 18, 3), (17, 12, 18), (12, 2, 18), (15, 16, 5), (15, 13, 16), (13, 0, 16), (12, 14, 2), (12, 13, 14), (13, 1, 14)])
me_icosphere.materials.append(mat_material_009)
me_icosphere.use_remesh_preserve_volume = False
me_icosphere.use_remesh_preserve_attributes = False
me_icosphere.use_mirror_vertex_groups = False
me_icosphere.update()
me_cube_001 = bpy.data.meshes.new('Cube.001')
me_cube_001.from_pydata([(-0.2049, 1.117, 2.331), (-0.07401, 0.8357, 2.102), (-0.6564, 1.714, 2.653), (-0.9335, 1.875, 3.047), (-0.9443, 1.901, 3.068), (-0.9044, 2.082, 2.969), (-0.8756, 2.1, 2.926), (-0.8588, 2.121, 2.918), (-0.3627, 2.468, 2.756), (-0.3262, 2.432, 2.756), (-0.3357, 2.465, 2.745), (-0.6534, 1.867, 2.693), (-0.6156, 1.861, 2.75), (-0.5903, 1.746, 2.645), (-0.7091, 1.841, 2.722), (-0.1752, 1.219, 2.313), (0.5251, -0.2221, 3.812), (0.06372, 0.8553, 2.004), (-0.01199, 1.073, 1.938), (0.6175, -0.108, 3.655), (0.3022, 0.8907, 1.301), (0.3702, 0.7176, 1.332), (0.5392, 0.7865, 1.38), (0.4756, 0.9578, 1.34), (0.1649, 0.9273, -0.6176), (0.3054, 0.5659, -0.6145), (0.6668, 0.7064, -0.6176), (0.5262, 1.068, -0.6208), (2.387, 1.151, 3.961), (0.5307, 0.5538, 2.611), (0.4634, 0.4934, 2.621), (-0.1676, 1.076, 2.045), (0.4144, 0.8136, -0.9293), (-0.3214, 1.152, 2.32), (1.488, 0.5156, 3.305), (0.7317, 1.433, 3.292), (1.37, 0.4297, 3.188), (-0.689, 1.716, 2.73), (-0.5961, 1.841, 2.717), (-1.122, 0.6233, 3.083), (-0.6755, 1.827, 2.776), (0.6, 0.4887, 2.738), (0.1255, 2.012, 3.622), (1.548, 1.418, 3.878), (2.394, 0.9466, 3.708), (0.7315, -0.6005, 4.037), (2.4, 0.9131, 3.714), (0.1643, 1.977, 3.605), (2.378, 0.945, 3.719), (-1.125, 2.284, 3.098), (-0.2839, 2.533, 2.774), (-0.955, 1.89, 3.05), (-0.9198, 2.143, 2.957), (-1.112, 2.302, 3.096), (-1.103, 2.292, 3.11), (-0.8889, 2.454, 2.793), (-0.2777, 2.489, 2.779), (-0.06595, 2.616, 2.937), (-0.06476, 2.633, 2.907), (-0.6727, 1.692, 2.706), (-0.6644, 1.706, 2.767), (-0.6258, 0.927, 2.948), (-0.6013, 0.9611, 2.959), (-0.6361, 0.8884, 2.981), (-1.058, 0.5996, 3.047), (-1.073, 0.6358, 3.108), (-0.3045, 0.3601, 3.014), (-1.124, 0.4866, 3.137), (-1.089, 0.298, 3.384), (-1.079, 0.2784, 3.403), (-1.156, 0.6097, 3.074), (-1.466, 0.65, 3.27), (-1.462, 0.6761, 3.268), (-1.478, 0.6617, 3.266), (-0.3116, 0.3328, 3.037), (0.1001, 0.8992, 2.158), (-0.01721, 0.9268, 2.322), (0.07031, 0.9678, 2.282), (0.3133, 0.5789, 2.559), (0.3281, 0.6657, 2.626), (0.4115, 0.7015, 2.561), (0.5633, 0.5548, 2.795), (1.3, 0.5409, 3.154), (0.4163, 0.4289, 2.776), (0.4706, 0.5015, 2.865), (0.5845, -0.1521, 3.64), (0.5396, -0.1276, 3.664), (0.4838, 0.7351, 2.682), (0.5484, 0.6951, 2.747), (0.4749, 0.6615, 2.799), (0.4109, 0.7142, 2.746), (0.5142, 1.279, 3.173), (0.5342, 1.52, 3.274), (0.506, 1.483, 3.333), (0.1683, 1.967, 3.642), (0.1451, 1.983, 3.662), (0.7593, 1.363, 3.287), (0.6916, 1.386, 3.348), (1.533, 1.437, 3.877), (1.557, 1.418, 3.923), (1.566, 1.435, 3.913), (1.521, 0.5668, 3.236), (1.368, 0.5375, 3.233), (2.413, 0.939, 3.748), (2.417, 0.9479, 3.733), (1.383, 0.4402, 3.154), (1.502, 0.4479, 3.195), (1.861, 0.09522, 3.284), (1.895, 0.09629, 3.28), (1.871, 0.1301, 3.272), (1.848, 0.09929, 3.262), (0.5611, -0.1756, 3.848), (0.2737, -0.2695, 4.232), (0.5981, -0.2898, 3.795), (0.7336, -0.5878, 4.018), (-0.2005, 1.248, 2.207), (-0.8333, 2.126, 2.927), (-0.8774, 2.084, 3.007), (-0.305, 0.355, 3.03), (0.6162, 0.5033, 2.689), (0.5375, 0.7175, 2.7), (0.42, 0.6701, 2.509), (0.6066, -0.1058, 3.701), (0.5538, -0.153, 3.652), (0.3273, 0.6158, -0.8489), (0.6134, 0.727, -0.8514), (0.5022, 1.013, -0.8539), (0.2161, 0.9018, -0.8514), (0.6561, 0.9079, -0.7504), (0.5077, 0.5746, -0.7462), (0.1743, 0.7231, -0.7462), (-0.6655, 1.858, 2.742), (-0.8691, 2.232, 2.94), (-0.6263, 1.714, 2.75), (-0.6478, 0.8894, 2.963), (-0.6068, 0.903, 3.006), (-1.103, 0.5446, 3.167), (0.0111, 0.8027, 2.158), (-0.08059, 0.8736, 2.287), (0.3281, 0.7388, 2.569), (1.306, 0.5208, 3.112), (0.4139, 0.5002, 2.835), (0.5218, 1.385, 3.165), (0.7164, 1.342, 3.337), (0.4928, -0.1894, 3.831), (0.3228, 1.056, -0.7504), (-0.9969, 1.865, 3.194), (-1.177, 2.49, 3.156), (-1.189, 2.187, 3.194), (-1.169, 2.183, 3.204), (-1.054, 2.517, 2.944), (-0.9727, 2.491, 2.732), (0.002896, 2.531, 3.124), (0.03164, 2.802, 3.002), (0.03794, 2.597, 2.377), (0.141, 2.823, 2.452), (0.1225, 2.835, 2.451), (-1.264, 0.1887, 3.547), (-1.028, 0.1072, 3.564), (-1.519, 0.6228, 3.369), (-1.499, 0.6131, 3.373), (-1.63, 0.7913, 3.275), (-0.414, 0.1465, 3.359), (-0.2134, 0.2244, 3.087), (0.2546, 2.163, 3.905), (0.2252, 2.164, 3.911), (-0.1003, 2.297, 3.815), (-0.1178, 2.275, 3.825), (1.636, 1.657, 4.21), (1.626, 1.632, 4.228), (2.01, 1.331, 4.082), (1.995, 1.31, 4.097), (1.99, 1.343, 4.102), (2.786, 0.8562, 3.89), (2.785, 0.8745, 3.91), (2.406, 1.138, 3.978), (2.174, 0.01839, 3.661), (2.172, 0.04771, 3.667), (2.032, -0.1055, 3.295), (2.048, -0.09403, 3.315), (0.2915, -0.2547, 4.247), (0.2954, -0.2908, 4.249), (0.5359, -0.7523, 4.478), (0.5481, -0.7278, 4.49), (0.9877, -0.9102, 4.123), (0.9682, -0.9127, 4.142), (0.3723, 0.9678, 1.314), (0.5491, 0.8891, 1.374), (0.4714, 0.7097, 1.364), (0.2926, 0.7867, 1.307), (0.08647, 1.013, 2.034), (-0.1208, 0.9121, 1.959), (-0.5854, 1.711, 2.693), (-0.635, 1.707, 2.705), (-0.598, 1.86, 2.693), (-0.3171, 2.474, 2.794), (-0.3491, 2.483, 2.789), (-0.7154, 1.815, 2.757), (-0.867, 2.173, 2.994), (-0.8644, 2.097, 2.967), (-0.911, 2.094, 2.999), (-0.9467, 1.873, 3.069), (-0.931, 1.885, 3.064), (-0.9302, 2.193, 2.978), (-0.9251, 2.164, 3.016), (-1.12, 2.289, 3.117), (-1.108, 2.266, 3.112), (-0.8646, 2.209, 2.91), (-0.9136, 2.461, 2.791), (-0.9033, 2.441, 2.806), (-0.8995, 2.453, 2.771), (-0.9095, 2.438, 2.786), (-0.04565, 2.621, 2.911), (-0.05479, 2.631, 2.932), (0.03222, 2.72, 2.49), (0.05249, 2.717, 2.508), (0.05364, 2.718, 2.483), (0.03728, 2.702, 2.499), (0.03793, 2.729, 2.505), (-0.6644, 0.9325, 2.964), (-0.6484, 0.9471, 2.993), (-1.08, 0.554, 3.108), (-0.6329, 0.8966, 3.0), (-0.3306, 0.3467, 3.03), (-1.14, 0.5044, 3.186), (-1.067, 0.3059, 3.381), (-1.059, 0.2862, 3.379), (-1.079, 0.2815, 3.373), (-1.24, 0.5791, 3.127), (-1.207, 0.6047, 3.166), (-1.484, 0.6665, 3.285), (-1.455, 0.6542, 3.284), (-1.467, 0.6752, 3.287), (-0.3222, 0.3517, 3.048), (-0.3176, 0.3473, 3.009), (0.3008, 0.6129, 2.607), (0.4307, 0.7368, 2.698), (0.6275, 0.6041, 2.692), (0.5759, 0.5073, 2.782), (0.591, 0.6158, 2.779), (0.5492, 0.4359, 2.792), (0.5511, -0.122, 3.717), (0.5278, 0.669, 2.789), (0.424, 0.6803, 2.785), (0.6125, 1.315, 3.123), (0.5934, 1.259, 3.195), (0.1334, 1.965, 3.604), (0.5308, 1.504, 3.322), (0.4717, 1.469, 3.321), (0.1475, 1.999, 3.632), (0.1404, 1.994, 3.648), (0.1181, 1.979, 3.64), (0.7005, 1.42, 3.341), (1.545, 1.401, 3.885), (1.531, 1.445, 3.907), (1.533, 1.429, 3.933), (1.537, 1.405, 3.91), (1.547, 0.5269, 3.251), (2.348, 0.9222, 3.719), (2.413, 0.9395, 3.708), (2.394, 0.917, 3.734), (2.387, 0.9429, 3.76), (1.386, 0.4453, 3.239), (1.49, 0.4289, 3.253), (1.875, 0.1194, 3.306), (1.872, 0.124, 3.249), (1.856, 0.1034, 3.245), (0.5745, -0.2125, 3.824), (0.6173, -0.1678, 3.689), (0.6368, -0.2261, 3.816), (0.7179, -0.578, 4.041), (0.7204, -0.5739, 4.077), (0.7519, -0.5915, 4.06), (0.7598, -0.5763, 4.027), (0.7417, -0.6041, 4.056), (0.7466, -0.5675, 4.052)], [], [(0, 33, 138), (0, 138, 76), (77, 75, 190), (13, 11, 194), (12, 131, 40), (14, 131, 11), (1, 17, 137), (2, 193, 59), (133, 193, 192), (199, 4, 3), (200, 51, 4), (51, 5, 3), (6, 199, 5), (117, 200, 4), (40, 198, 199), (197, 199, 6), (197, 6, 14), (131, 198, 40), (14, 6, 7), (14, 116, 131), (196, 12, 195), (195, 38, 9), (11, 196, 8), (12, 196, 131), (38, 195, 12), (194, 8, 10), (41, 240, 119), (81, 240, 238), (33, 193, 2), (33, 2, 191), (0, 193, 33), (31, 2, 14), (31, 13, 115), (18, 20, 31), (20, 191, 31), (101, 257, 106), (191, 21, 1), (21, 17, 1), (22, 190, 17), (190, 23, 18), (123, 241, 86), (122, 268, 19), (111, 267, 269), (42, 249, 47), (245, 96, 143), (24, 189, 20), (24, 186, 145), (24, 145, 127), (25, 188, 21), (25, 189, 130), (25, 130, 124), (26, 187, 22), (26, 188, 129), (26, 129, 125), (27, 186, 23), (27, 187, 128), (27, 128, 126), (83, 235, 78), (78, 30, 83), (255, 256, 99), (181, 180, 112), (170, 172, 171), (244, 142, 92), (92, 35, 244), (40, 199, 197), (32, 145, 126), (32, 128, 125), (32, 129, 124), (32, 130, 127), (191, 1, 33), (1, 138, 33), (143, 248, 245), (141, 243, 90), (90, 235, 141), (17, 190, 75), (120, 121, 80), (80, 87, 120), (89, 81, 242), (89, 141, 84), (248, 142, 91), (35, 247, 252), (97, 247, 93), (93, 143, 97), (88, 237, 120), (242, 237, 88), (70, 64, 67), (35, 96, 244), (122, 111, 269), (269, 268, 122), (123, 16, 144), (85, 268, 113), (113, 123, 85), (136, 65, 229), (196, 50, 8), (37, 60, 197), (197, 14, 37), (14, 2, 37), (12, 40, 133), (38, 192, 13), (67, 224, 228), (224, 229, 228), (224, 136, 229), (56, 195, 9), (198, 116, 132), (7, 207, 116), (7, 52, 207), (198, 204, 117), (204, 52, 200), (52, 5, 200), (45, 270, 114), (95, 251, 94), (132, 52, 203), (132, 203, 198), (270, 271, 275), (48, 258, 261), (223, 233, 118), (198, 203, 54), (52, 204, 206), (53, 203, 49), (206, 204, 54), (148, 205, 49), (148, 206, 149), (205, 148, 149), (207, 211, 210), (132, 207, 55), (132, 55, 209), (52, 209, 211), (151, 208, 55), (151, 211, 208), (50, 212, 56), (195, 213, 196), (50, 213, 58), (212, 50, 58), (56, 212, 57), (152, 213, 57), (153, 212, 58), (50, 214, 8), (154, 214, 216), (216, 155, 215), (155, 216, 156), (155, 218, 215), (37, 220, 60), (60, 135, 133), (133, 135, 62), (219, 59, 61), (59, 62, 61), (220, 37, 219), (60, 220, 135), (39, 220, 219), (220, 65, 135), (65, 222, 135), (64, 219, 61), (39, 219, 70), (221, 134, 63), (61, 66, 234), (61, 234, 134), (62, 118, 66), (63, 234, 223), (118, 135, 223), (67, 226, 227), (224, 225, 136), (221, 225, 226), (157, 68, 227), (158, 225, 69), (70, 228, 73), (70, 72, 39), (228, 231, 71), (229, 232, 231), (230, 159, 232), (159, 230, 71), (159, 71, 160), (160, 231, 232), (160, 232, 159), (232, 161, 230), (161, 72, 73), (161, 232, 72), (162, 223, 234), (162, 233, 223), (75, 121, 29), (75, 30, 137), (1, 30, 78), (1, 235, 138), (76, 235, 79), (76, 139, 77), (77, 139, 80), (77, 121, 75), (105, 29, 140), (262, 41, 36), (41, 105, 36), (102, 81, 34), (81, 262, 34), (30, 268, 85), (30, 123, 83), (83, 123, 86), (83, 241, 141), (84, 122, 81), (240, 122, 19), (122, 84, 241), (87, 244, 120), (87, 142, 244), (245, 88, 244), (91, 89, 245), (142, 90, 91), (142, 246, 42), (142, 47, 92), (248, 246, 142), (94, 92, 47), (251, 93, 94), (164, 249, 165), (165, 94, 164), (165, 249, 250), (42, 167, 166), (167, 250, 166), (96, 98, 43), (35, 252, 98), (254, 97, 256), (254, 168, 100), (169, 100, 168), (254, 169, 168), (171, 253, 170), (172, 99, 171), (170, 98, 100), (100, 172, 170), (101, 44, 259), (257, 260, 34), (34, 260, 258), (34, 258, 102), (102, 258, 48), (102, 44, 101), (173, 46, 259), (173, 259, 174), (174, 46, 173), (28, 259, 44), (28, 261, 175), (105, 265, 266), (36, 266, 110), (106, 263, 109), (109, 263, 107), (108, 177, 176), (177, 107, 176), (177, 265, 109), (178, 265, 179), (178, 107, 110), (144, 16, 112), (241, 112, 180), (241, 180, 111), (111, 180, 181), (113, 273, 114), (113, 270, 267), (267, 270, 275), (269, 273, 268), (113, 114, 270), (183, 270, 182), (182, 45, 274), (274, 183, 182), (45, 184, 185), (185, 275, 272), (0, 76, 77), (77, 15, 0), (77, 190, 15), (15, 190, 115), (18, 115, 190), (199, 198, 117), (199, 117, 4), (200, 5, 51), (5, 199, 3), (131, 116, 198), (14, 7, 116), (38, 194, 9), (9, 194, 10), (67, 64, 221), (11, 131, 196), (194, 11, 8), (41, 238, 240), (105, 140, 106), (0, 15, 192), (0, 192, 193), (15, 115, 13), (15, 13, 192), (31, 191, 2), (31, 14, 13), (16, 113, 267), (18, 186, 20), (20, 189, 191), (191, 189, 21), (21, 188, 17), (17, 188, 22), (22, 187, 190), (190, 187, 23), (23, 186, 18), (34, 262, 263), (123, 144, 241), (24, 130, 189), (24, 20, 186), (24, 127, 130), (25, 129, 188), (25, 21, 189), (25, 124, 129), (250, 251, 95), (26, 128, 187), (26, 22, 188), (26, 125, 128), (27, 145, 186), (27, 23, 187), (27, 126, 145), (83, 141, 235), (103, 261, 260), (237, 81, 239), (29, 119, 30), (121, 237, 29), (119, 240, 30), (31, 115, 18), (32, 127, 145), (32, 126, 128), (32, 125, 129), (32, 124, 130), (245, 248, 91), (90, 236, 79), (90, 79, 235), (75, 137, 17), (120, 237, 121), (80, 236, 87), (101, 106, 140), (89, 84, 81), (89, 243, 141), (82, 102, 101), (101, 140, 82), (35, 92, 247), (97, 252, 247), (93, 248, 143), (242, 81, 237), (67, 228, 70), (244, 96, 245), (123, 113, 16), (14, 11, 13), (241, 111, 122), (136, 221, 65), (37, 2, 59), (133, 192, 12), (38, 13, 194), (38, 12, 192), (39, 229, 65), (60, 133, 40), (40, 197, 60), (6, 5, 52), (263, 106, 257), (257, 34, 263), (132, 116, 207), (7, 6, 52), (56, 9, 10), (117, 204, 200), (261, 258, 260), (100, 98, 254), (255, 254, 256), (107, 264, 109), (71, 230, 73), (202, 3, 4), (205, 206, 54), (146, 51, 201), (146, 4, 51), (202, 4, 146), (201, 202, 146), (203, 52, 49), (204, 198, 54), (52, 206, 49), (54, 203, 53), (147, 53, 49), (147, 54, 53), (147, 205, 54), (49, 205, 147), (206, 148, 49), (149, 206, 205), (207, 52, 211), (52, 132, 209), (55, 207, 210), (150, 208, 211), (55, 208, 150), (150, 209, 55), (211, 209, 150), (151, 210, 211), (151, 55, 210), (50, 196, 213), (57, 195, 56), (213, 195, 57), (212, 152, 57), (152, 212, 213), (153, 213, 212), (153, 58, 213), (10, 8, 214), (10, 214, 217), (56, 10, 217), (56, 217, 215), (50, 56, 215), (50, 215, 218), (50, 218, 214), (154, 217, 214), (154, 215, 217), (216, 215, 154), (218, 156, 214), (216, 214, 156), (155, 156, 218), (133, 62, 193), (59, 193, 62), (37, 59, 219), (39, 65, 220), (64, 70, 219), (64, 61, 134), (65, 221, 222), (221, 64, 134), (221, 63, 222), (61, 62, 66), (63, 134, 234), (62, 135, 118), (223, 222, 63), (135, 222, 223), (67, 221, 226), (224, 67, 227), (224, 68, 225), (221, 136, 225), (68, 224, 227), (157, 225, 68), (157, 69, 225), (157, 227, 69), (227, 226, 158), (69, 227, 158), (226, 225, 158), (70, 73, 72), (39, 72, 229), (228, 229, 231), (73, 228, 71), (232, 229, 72), (231, 160, 71), (161, 73, 230), (162, 234, 74), (162, 118, 233), (74, 118, 162), (163, 234, 66), (163, 74, 234), (163, 118, 74), (163, 66, 118), (75, 29, 30), (1, 137, 30), (1, 78, 235), (76, 138, 235), (76, 79, 139), (77, 80, 121), (79, 236, 139), (139, 236, 80), (239, 82, 237), (105, 119, 29), (29, 237, 140), (262, 238, 41), (41, 119, 105), (102, 239, 81), (81, 238, 262), (140, 237, 82), (82, 239, 102), (30, 240, 268), (30, 85, 123), (83, 86, 241), (84, 141, 241), (240, 81, 122), (240, 19, 268), (88, 120, 244), (87, 236, 142), (245, 242, 88), (91, 243, 89), (89, 242, 245), (142, 236, 90), (90, 243, 91), (142, 42, 47), (248, 251, 246), (94, 247, 92), (251, 248, 93), (93, 247, 94), (164, 47, 249), (94, 47, 164), (165, 95, 94), (250, 95, 165), (42, 246, 167), (166, 250, 249), (166, 249, 42), (167, 251, 250), (167, 246, 251), (96, 35, 98), (96, 43, 253), (143, 96, 253), (143, 253, 256), (97, 143, 256), (254, 252, 97), (98, 252, 254), (169, 99, 100), (255, 99, 169), (254, 255, 169), (253, 171, 256), (99, 172, 100), (170, 253, 43), (170, 43, 98), (171, 99, 256), (101, 259, 257), (257, 46, 260), (102, 48, 44), (46, 257, 259), (174, 260, 46), (174, 103, 260), (174, 259, 104), (104, 103, 174), (28, 175, 259), (28, 44, 48), (175, 103, 104), (175, 104, 259), (175, 261, 103), (28, 48, 261), (105, 106, 265), (36, 105, 266), (36, 110, 262), (106, 109, 265), (107, 262, 110), (263, 262, 107), (108, 265, 177), (176, 107, 108), (177, 264, 107), (177, 109, 264), (178, 266, 265), (178, 179, 107), (110, 266, 178), (179, 108, 107), (179, 265, 108), (241, 144, 112), (267, 181, 16), (112, 16, 181), (181, 267, 111), (113, 268, 273), (267, 275, 269), (273, 269, 275), (182, 270, 45), (183, 271, 270), (183, 272, 275), (275, 271, 183), (274, 272, 183), (114, 273, 184), (185, 274, 45), (45, 114, 184), (185, 184, 275), (185, 272, 274), (184, 273, 275)])
me_cube_001.materials.append(mat_material_006)
me_cube_001.use_remesh_preserve_volume = False
me_cube_001.use_remesh_preserve_attributes = False
me_cube_001.use_mirror_vertex_groups = False
me_cube_001.update()

# ---- objects
ob_plane = bpy.data.objects.new('Plane', me_plane)
ob_icosphere_016 = bpy.data.objects.new('Icosphere.016', me_icosphere_018)
ob_icosphere_015 = bpy.data.objects.new('Icosphere.015', me_icosphere_017)
ob_icosphere_010 = bpy.data.objects.new('Icosphere.010', me_icosphere_016)
ob_icosphere_014 = bpy.data.objects.new('Icosphere.014', me_icosphere_015)
ob_icosphere_013 = bpy.data.objects.new('Icosphere.013', me_icosphere_014)
ob_icosphere_011 = bpy.data.objects.new('Icosphere.011', me_icosphere_011)
ob_icosphere_004 = bpy.data.objects.new('Icosphere.004', me_icosphere_004)
ob_icosphere_003 = bpy.data.objects.new('Icosphere.003', me_icosphere_003)
ob_icosphere_002 = bpy.data.objects.new('Icosphere.002', me_icosphere_002)
ob_icosphere_001 = bpy.data.objects.new('Icosphere.001', me_icosphere_001)
ob_icosphere = bpy.data.objects.new('Icosphere', me_icosphere)
ob_cube = bpy.data.objects.new('Cube', me_cube_001)
ob_lamp = bpy.data.objects.new('Lamp', light_lamp)
ob_camera = bpy.data.objects.new('Camera', cam_camera)

# ---- transforms, parenting, visibility, modifiers, constraints
ob_plane.location = (0.5087, 0.7474, -0.01404)
ob_plane.scale = (2.911, 2.911, 2.911)
ob_plane.lineart.crease_threshold = 0.0
ob_icosphere_016.location = (-0.3682, 2.69, 3.452)
ob_icosphere_016.rotation_euler = (3.479, 1.232, -2.285)
ob_icosphere_016.scale = (0.8476, 0.8476, 0.8476)
ob_icosphere_016.lineart.crease_threshold = 0.0
_m = ob_icosphere_016.modifiers.new('Decimate', 'DECIMATE')
_m.ratio = 0.4654
ob_icosphere_015.location = (-1.391, 2.323, 3.68)
ob_icosphere_015.rotation_euler = (-4.709, 0.4821, -2.932)
ob_icosphere_015.scale = (0.7041, 0.7041, 0.7041)
ob_icosphere_015.lineart.crease_threshold = 0.0
_m = ob_icosphere_015.modifiers.new('Decimate', 'DECIMATE')
_m.ratio = 0.4654
ob_icosphere_010.location = (2.26, 1.125, 4.502)
ob_icosphere_010.rotation_euler = (2.718, 0.8817, -1.745)
ob_icosphere_010.scale = (0.7545, 0.7545, 0.7545)
ob_icosphere_010.lineart.crease_threshold = 0.0
_m = ob_icosphere_010.modifiers.new('Decimate', 'DECIMATE')
_m.ratio = 0.4654
ob_icosphere_014.location = (-1.395, 0.4224, 3.836)
ob_icosphere_014.rotation_euler = (0.266, -1.098, -0.8327)
ob_icosphere_014.scale = (0.8476, 0.8476, 0.8476)
ob_icosphere_014.lineart.crease_threshold = 0.0
_m = ob_icosphere_014.modifiers.new('Decimate', 'DECIMATE')
_m.ratio = 0.4654
ob_icosphere_013.location = (-0.4421, 0.2394, 4.05)
ob_icosphere_013.rotation_euler = (1.671, 0.4137, -3.445)
ob_icosphere_013.scale = (0.506, 0.506, 0.506)
ob_icosphere_013.lineart.crease_threshold = 0.0
_m = ob_icosphere_013.modifiers.new('Decimate', 'DECIMATE')
_m.ratio = 0.4654
ob_icosphere_011.location = (1.673, 1.604, 4.544)
ob_icosphere_011.rotation_euler = (1.492, -0.6776, -9.256)
ob_icosphere_011.scale = (0.6673, 0.6673, 0.6673)
ob_icosphere_011.lineart.crease_threshold = 0.0
_m = ob_icosphere_011.modifiers.new('Decimate', 'DECIMATE')
_m.ratio = 0.4654
ob_icosphere_004.location = (2.129, -0.1161, 4.28)
ob_icosphere_004.rotation_euler = (1.183, -0.5279, -4.966)
ob_icosphere_004.scale = (0.6575, 0.6575, 0.6575)
ob_icosphere_004.lineart.crease_threshold = 0.0
_m = ob_icosphere_004.modifiers.new('Decimate', 'DECIMATE')
_m.ratio = 0.4654
ob_icosphere_003.location = (1.954, 1.131, 4.943)
ob_icosphere_003.rotation_euler = (0.3435, -0.4937, -3.299)
ob_icosphere_003.scale = (0.4113, 0.4113, 0.4113)
ob_icosphere_003.lineart.crease_threshold = 0.0
_m = ob_icosphere_003.modifiers.new('Decimate', 'DECIMATE')
_m.ratio = 0.4654
ob_icosphere_002.location = (0.3878, -0.02518, 4.667)
ob_icosphere_002.rotation_euler = (0.1293, -0.6405, -0.9124)
ob_icosphere_002.scale = (0.4362, 0.4362, 0.4362)
ob_icosphere_002.lineart.crease_threshold = 0.0
_m = ob_icosphere_002.modifiers.new('Decimate', 'DECIMATE')
_m.ratio = 0.4654
ob_icosphere_001.location = (1.134, -0.2865, 4.701)
ob_icosphere_001.rotation_euler = (1.403, -0.6737, -2.82)
ob_icosphere_001.scale = (0.6973, 0.6973, 0.6973)
ob_icosphere_001.lineart.crease_threshold = 0.0
_m = ob_icosphere_001.modifiers.new('Decimate', 'DECIMATE')
_m.ratio = 0.4654
ob_icosphere.location = (0.3682, -0.7292, 5.063)
ob_icosphere.rotation_euler = (0.0, -0.0, -0.08482)
ob_icosphere.scale = (0.8476, 0.8476, 0.8476)
ob_icosphere.lineart.crease_threshold = 0.0
_m = ob_icosphere.modifiers.new('Decimate', 'DECIMATE')
_m.ratio = 0.4654
ob_cube.location = (-0.05234, 0.005299, 0.6603)
ob_cube.lineart.crease_threshold = 0.0
ob_lamp.location = (4.076, 1.005, 5.904)
ob_lamp.rotation_euler = (0.6503, 0.05522, 1.866)
ob_lamp.lock_rotations_4d = False
ob_lamp.empty_display_type = 'ARROWS'
ob_lamp.color = (0.0, 0.0, 0.0, 0.0)
ob_lamp.lineart.crease_threshold = 0.0
ob_camera.location = (9.75, 13.2, 5.475)
ob_camera.rotation_euler = (1.354, -5.809e-07, 2.502)
ob_camera.scale = (1.0, 1.0, 1.0)
ob_camera.lock_rotations_4d = False
ob_camera.empty_display_type = 'ARROWS'
ob_camera.color = (0.0, 0.0, 0.0, 0.0)
ob_camera.display_type = 'WIRE'
ob_camera.lineart.crease_threshold = 0.0

# ---- collection membership
col_collection_1.objects.link(ob_plane)
col_collection_1.objects.link(ob_icosphere_016)
col_collection_1.objects.link(ob_icosphere_015)
col_collection_1.objects.link(ob_icosphere_010)
col_collection_1.objects.link(ob_icosphere_014)
col_collection_1.objects.link(ob_icosphere_013)
col_collection_1.objects.link(ob_icosphere_011)
col_collection_1.objects.link(ob_icosphere_004)
col_collection_1.objects.link(ob_icosphere_003)
col_collection_1.objects.link(ob_icosphere_002)
col_collection_1.objects.link(ob_icosphere_001)
col_collection_1.objects.link(ob_icosphere)
col_collection_1.objects.link(ob_cube)
col_collection_1.objects.link(ob_lamp)
col_collection_1.objects.link(ob_camera)

# ---- scene / render settings (as saved in the file)
scene.camera = ob_camera
scene.frame_start = 1; scene.frame_end = 250; scene.frame_set(0)
scene.render.engine = 'CYCLES'
scene.render.resolution_percentage = 50
scene.render.dither_intensity = 0.0
scene.cycles.use_denoising = False
scene.cycles.samples = 128
scene.cycles.sampling_pattern = 'TABULATED_SOBOL'
scene.cycles.use_adaptive_sampling = False
scene.cycles.use_light_tree = False
scene.cycles.blur_glossy = 0.0
scene.cycles.sample_clamp_indirect = 0.0
scene.view_settings.view_transform = 'Standard'
bpy.context.view_layer.update()
